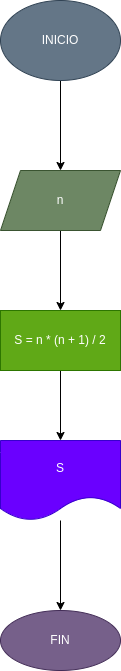

The diagram above was exported from draw.io. Its source (the exported page's mxGraphModel, read from the mxfile embedded in the PNG):
<mxGraphModel dx="490" dy="459" grid="1" gridSize="10" guides="1" tooltips="1" connect="1" arrows="1" fold="1" page="1" pageScale="1" pageWidth="827" pageHeight="1169" math="0" shadow="0">
  <root>
    <mxCell id="0" />
    <mxCell id="1" parent="0" />
    <mxCell id="4" value="" style="edgeStyle=none;html=1;" edge="1" parent="1" source="2" target="3">
      <mxGeometry relative="1" as="geometry" />
    </mxCell>
    <mxCell id="2" value="INICIO" style="ellipse;whiteSpace=wrap;html=1;fillColor=#647687;fontColor=#ffffff;strokeColor=#314354;" vertex="1" parent="1">
      <mxGeometry x="200" y="200" width="120" height="80" as="geometry" />
    </mxCell>
    <mxCell id="6" value="" style="edgeStyle=none;html=1;" edge="1" parent="1" source="3" target="5">
      <mxGeometry relative="1" as="geometry" />
    </mxCell>
    <mxCell id="3" value="n" style="shape=parallelogram;perimeter=parallelogramPerimeter;whiteSpace=wrap;html=1;fixedSize=1;fillColor=#6d8764;fontColor=#ffffff;strokeColor=#3A5431;" vertex="1" parent="1">
      <mxGeometry x="200" y="370" width="120" height="60" as="geometry" />
    </mxCell>
    <mxCell id="8" value="" style="edgeStyle=none;html=1;" edge="1" parent="1" source="5" target="7">
      <mxGeometry relative="1" as="geometry" />
    </mxCell>
    <mxCell id="5" value="S = n * (n + 1) / 2" style="whiteSpace=wrap;html=1;fillColor=#60a917;fontColor=#ffffff;strokeColor=#2D7600;" vertex="1" parent="1">
      <mxGeometry x="200" y="510" width="120" height="60" as="geometry" />
    </mxCell>
    <mxCell id="10" value="" style="edgeStyle=none;html=1;" edge="1" parent="1" source="7" target="9">
      <mxGeometry relative="1" as="geometry" />
    </mxCell>
    <mxCell id="7" value="S" style="shape=document;whiteSpace=wrap;html=1;boundedLbl=1;fillColor=#6a00ff;fontColor=#ffffff;strokeColor=#3700CC;" vertex="1" parent="1">
      <mxGeometry x="200" y="640" width="120" height="80" as="geometry" />
    </mxCell>
    <mxCell id="9" value="FIN" style="ellipse;whiteSpace=wrap;html=1;fillColor=#76608a;fontColor=#ffffff;strokeColor=#432D57;" vertex="1" parent="1">
      <mxGeometry x="200" y="810" width="120" height="60" as="geometry" />
    </mxCell>
  </root>
</mxGraphModel>